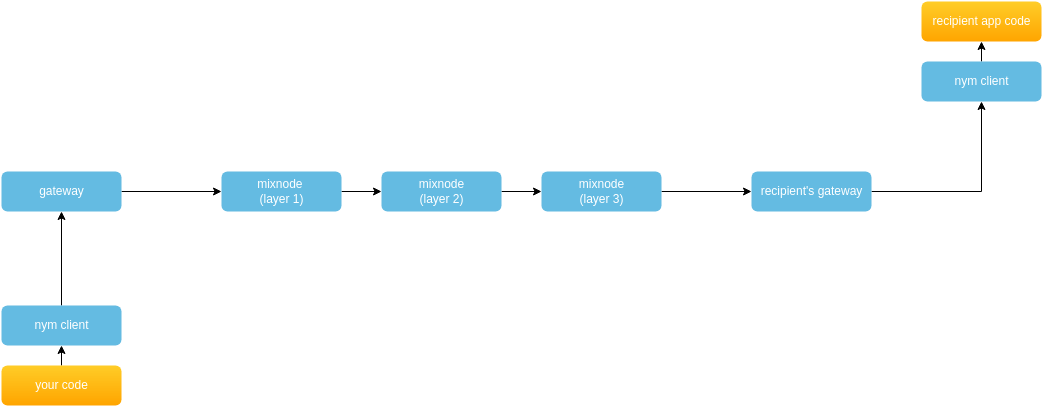

The diagram above was exported from draw.io. Its source (the exported page's mxGraphModel, read from the mxfile embedded in the PNG):
<mxGraphModel dx="1422" dy="714" grid="1" gridSize="10" guides="1" tooltips="1" connect="1" arrows="1" fold="1" page="1" pageScale="1" pageWidth="1169" pageHeight="827" background="#ffffff" math="0" shadow="0">
  <root>
    <mxCell id="0" />
    <mxCell id="1" parent="0" />
    <mxCell id="1397" style="edgeStyle=orthogonalEdgeStyle;rounded=0;orthogonalLoop=1;jettySize=auto;html=1;exitX=1;exitY=0.5;exitDx=0;exitDy=0;entryX=0;entryY=0.5;entryDx=0;entryDy=0;" parent="1" source="iYXQ7Nyt1rIkLqZsySKX-1545" target="1394" edge="1">
      <mxGeometry relative="1" as="geometry" />
    </mxCell>
    <mxCell id="iYXQ7Nyt1rIkLqZsySKX-1545" value="gateway" style="rounded=1;fillColor=#64BBE2;strokeColor=none;strokeWidth=3;shadow=0;html=1;fontColor=#FFFFFF;" parent="1" vertex="1">
      <mxGeometry x="60" y="280" width="120" height="40" as="geometry" />
    </mxCell>
    <mxCell id="1393" style="edgeStyle=orthogonalEdgeStyle;rounded=0;orthogonalLoop=1;jettySize=auto;html=1;exitX=0.5;exitY=0;exitDx=0;exitDy=0;entryX=0.5;entryY=1;entryDx=0;entryDy=0;" parent="1" source="iYXQ7Nyt1rIkLqZsySKX-1555" target="iYXQ7Nyt1rIkLqZsySKX-1545" edge="1">
      <mxGeometry relative="1" as="geometry" />
    </mxCell>
    <mxCell id="iYXQ7Nyt1rIkLqZsySKX-1555" value="nym client" style="rounded=1;fillColor=#64BBE2;strokeColor=none;strokeWidth=3;shadow=0;html=1;fontColor=#FFFFFF;" parent="1" vertex="1">
      <mxGeometry x="60" y="414" width="120" height="40" as="geometry" />
    </mxCell>
    <mxCell id="1392" style="edgeStyle=orthogonalEdgeStyle;rounded=0;orthogonalLoop=1;jettySize=auto;html=1;exitX=0.5;exitY=0;exitDx=0;exitDy=0;entryX=0.5;entryY=1;entryDx=0;entryDy=0;" parent="1" source="iYXQ7Nyt1rIkLqZsySKX-1557" target="iYXQ7Nyt1rIkLqZsySKX-1555" edge="1">
      <mxGeometry relative="1" as="geometry" />
    </mxCell>
    <mxCell id="iYXQ7Nyt1rIkLqZsySKX-1557" value="your code" style="rounded=1;fillColor=#ffcd28;strokeColor=none;strokeWidth=3;shadow=0;html=1;gradientColor=#ffa500;fontColor=#FFFFFF;" parent="1" vertex="1">
      <mxGeometry x="60" y="474" width="120" height="40" as="geometry" />
    </mxCell>
    <mxCell id="1398" style="edgeStyle=orthogonalEdgeStyle;rounded=0;orthogonalLoop=1;jettySize=auto;html=1;exitX=1;exitY=0.5;exitDx=0;exitDy=0;entryX=0;entryY=0.5;entryDx=0;entryDy=0;" parent="1" source="1394" target="1395" edge="1">
      <mxGeometry relative="1" as="geometry" />
    </mxCell>
    <mxCell id="1394" value="mixnode&amp;nbsp;&lt;br&gt;(layer 1)" style="rounded=1;fillColor=#64BBE2;strokeColor=none;strokeWidth=3;shadow=0;html=1;fontColor=#FFFFFF;" parent="1" vertex="1">
      <mxGeometry x="280" y="280" width="120" height="40" as="geometry" />
    </mxCell>
    <mxCell id="1401" style="edgeStyle=orthogonalEdgeStyle;rounded=0;orthogonalLoop=1;jettySize=auto;html=1;" parent="1" source="1395" target="1396" edge="1">
      <mxGeometry relative="1" as="geometry" />
    </mxCell>
    <mxCell id="1395" value="mixnode&lt;br&gt;(layer 2)" style="rounded=1;fillColor=#64BBE2;strokeColor=none;strokeWidth=3;shadow=0;html=1;fontColor=#FFFFFF;" parent="1" vertex="1">
      <mxGeometry x="440" y="280" width="120" height="40" as="geometry" />
    </mxCell>
    <mxCell id="6XourZqVpTwrjCD2IhZg-1405" style="edgeStyle=orthogonalEdgeStyle;rounded=0;orthogonalLoop=1;jettySize=auto;html=1;entryX=0;entryY=0.5;entryDx=0;entryDy=0;" edge="1" parent="1" source="1396" target="6XourZqVpTwrjCD2IhZg-1404">
      <mxGeometry relative="1" as="geometry" />
    </mxCell>
    <mxCell id="1396" value="mixnode&lt;br&gt;(layer 3)" style="rounded=1;fillColor=#64BBE2;strokeColor=none;strokeWidth=3;shadow=0;html=1;fontColor=#FFFFFF;" parent="1" vertex="1">
      <mxGeometry x="600" y="280" width="120" height="40" as="geometry" />
    </mxCell>
    <mxCell id="6XourZqVpTwrjCD2IhZg-1407" style="edgeStyle=orthogonalEdgeStyle;rounded=0;orthogonalLoop=1;jettySize=auto;html=1;exitX=0.5;exitY=0;exitDx=0;exitDy=0;entryX=0.5;entryY=1;entryDx=0;entryDy=0;" edge="1" parent="1" source="6XourZqVpTwrjCD2IhZg-1402" target="6XourZqVpTwrjCD2IhZg-1403">
      <mxGeometry relative="1" as="geometry" />
    </mxCell>
    <mxCell id="6XourZqVpTwrjCD2IhZg-1402" value="nym client" style="rounded=1;fillColor=#64BBE2;strokeColor=none;strokeWidth=3;shadow=0;html=1;fontColor=#FFFFFF;" vertex="1" parent="1">
      <mxGeometry x="980" y="170" width="120" height="40" as="geometry" />
    </mxCell>
    <mxCell id="6XourZqVpTwrjCD2IhZg-1403" value="recipient app code" style="rounded=1;fillColor=#ffcd28;strokeColor=none;strokeWidth=3;shadow=0;html=1;gradientColor=#ffa500;fontColor=#FFFFFF;" vertex="1" parent="1">
      <mxGeometry x="980" y="110" width="120" height="40" as="geometry" />
    </mxCell>
    <mxCell id="6XourZqVpTwrjCD2IhZg-1406" style="edgeStyle=orthogonalEdgeStyle;rounded=0;orthogonalLoop=1;jettySize=auto;html=1;entryX=0.5;entryY=1;entryDx=0;entryDy=0;" edge="1" parent="1" source="6XourZqVpTwrjCD2IhZg-1404" target="6XourZqVpTwrjCD2IhZg-1402">
      <mxGeometry relative="1" as="geometry" />
    </mxCell>
    <mxCell id="6XourZqVpTwrjCD2IhZg-1404" value="recipient's gateway" style="rounded=1;fillColor=#64BBE2;strokeColor=none;strokeWidth=3;shadow=0;html=1;fontColor=#FFFFFF;" vertex="1" parent="1">
      <mxGeometry x="810" y="280" width="120" height="40" as="geometry" />
    </mxCell>
  </root>
</mxGraphModel>